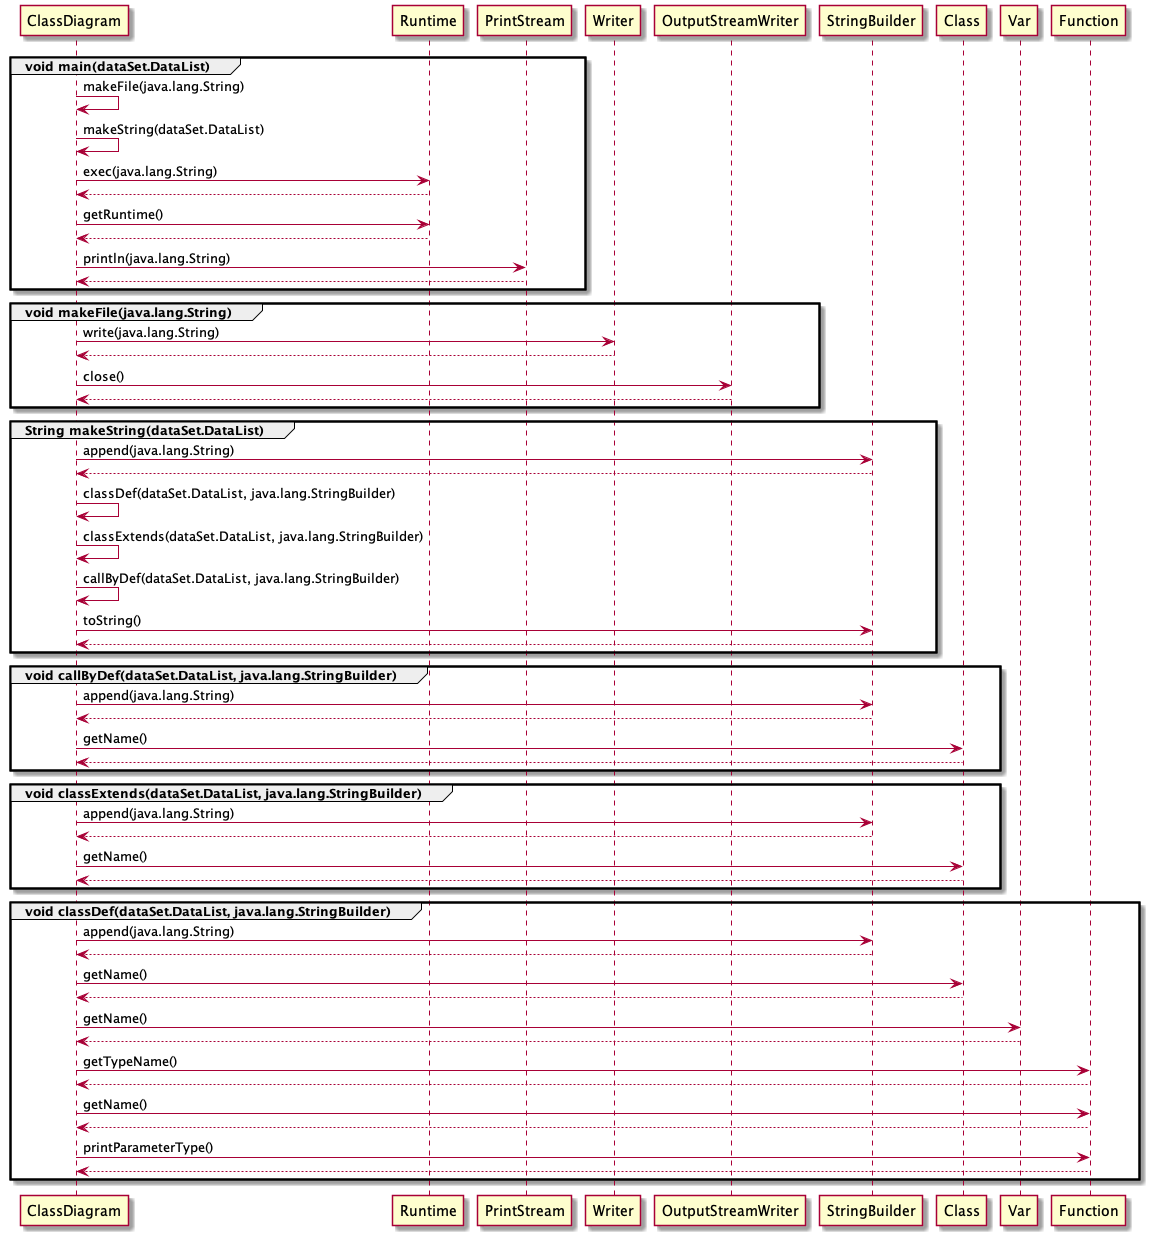

The diagram above was rendered by PlantUML. Its source (embedded in the PNG):
@startuml
group void main(dataSet.DataList)
	ClassDiagram->ClassDiagram : makeFile(java.lang.String)
	ClassDiagram->ClassDiagram : makeString(dataSet.DataList)
	ClassDiagram->Runtime : exec(java.lang.String)
		Runtime-->ClassDiagram
	ClassDiagram->Runtime : getRuntime()
		Runtime-->ClassDiagram
	ClassDiagram->PrintStream : println(java.lang.String)
		PrintStream-->ClassDiagram
end

group void makeFile(java.lang.String)
	ClassDiagram->Writer : write(java.lang.String)
		Writer-->ClassDiagram
	ClassDiagram->OutputStreamWriter : close()
		OutputStreamWriter-->ClassDiagram
end

group String makeString(dataSet.DataList)
	ClassDiagram->StringBuilder : append(java.lang.String)
		StringBuilder-->ClassDiagram
	ClassDiagram->ClassDiagram : classDef(dataSet.DataList, java.lang.StringBuilder)
	ClassDiagram->ClassDiagram : classExtends(dataSet.DataList, java.lang.StringBuilder)
	ClassDiagram->ClassDiagram : callByDef(dataSet.DataList, java.lang.StringBuilder)
	ClassDiagram->StringBuilder : toString()
		StringBuilder-->ClassDiagram
end

group void callByDef(dataSet.DataList, java.lang.StringBuilder)
	ClassDiagram->StringBuilder : append(java.lang.String)
		StringBuilder-->ClassDiagram
	ClassDiagram->Class : getName()
		Class-->ClassDiagram
end

group void classExtends(dataSet.DataList, java.lang.StringBuilder)
	ClassDiagram->StringBuilder : append(java.lang.String)
		StringBuilder-->ClassDiagram
	ClassDiagram->Class : getName()
		Class-->ClassDiagram
end

group void classDef(dataSet.DataList, java.lang.StringBuilder)
	ClassDiagram->StringBuilder : append(java.lang.String)
		StringBuilder-->ClassDiagram
	ClassDiagram->Class : getName()
		Class-->ClassDiagram
	ClassDiagram->Var : getName()
		Var-->ClassDiagram
	ClassDiagram->Function : getTypeName()
		Function-->ClassDiagram
	ClassDiagram->Function : getName()
		Function-->ClassDiagram
	ClassDiagram->Function : printParameterType()
		Function-->ClassDiagram
end

@enduml